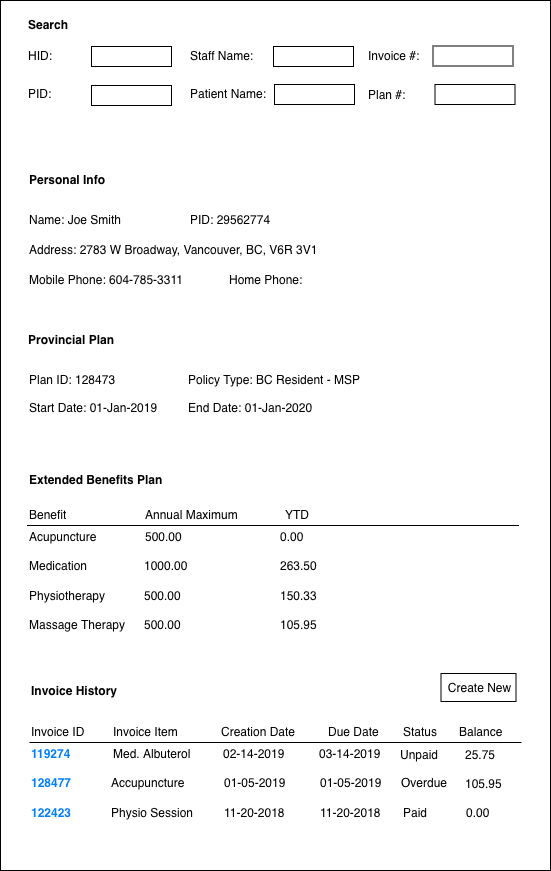

The diagram above was exported from draw.io. Its source (the exported page's mxGraphModel, read from the mxfile embedded in the PNG):
<mxGraphModel dx="790" dy="545" grid="1" gridSize="10" guides="1" tooltips="1" connect="1" arrows="1" fold="1" page="1" pageScale="1" pageWidth="826" pageHeight="1169" background="#ffffff" math="0" shadow="0">
  <root>
    <mxCell id="0" />
    <mxCell id="1" parent="0" />
    <mxCell id="2" value="" style="rounded=0;whiteSpace=wrap;html=1;fillColor=none;fontColor=#000000;" vertex="1" parent="1">
      <mxGeometry x="635" y="10" width="550" height="870" as="geometry" />
    </mxCell>
    <mxCell id="3" value="&lt;b&gt;Personal Info&lt;/b&gt;" style="text;html=1;resizable=0;points=[];autosize=1;align=left;verticalAlign=top;spacingTop=-4;" vertex="1" parent="1">
      <mxGeometry x="661.5" y="180" width="90" height="20" as="geometry" />
    </mxCell>
    <mxCell id="4" value="Name: Joe Smith" style="text;html=1;resizable=0;points=[];autosize=1;align=left;verticalAlign=top;spacingTop=-4;" vertex="1" parent="1">
      <mxGeometry x="661.5" y="220" width="110" height="20" as="geometry" />
    </mxCell>
    <mxCell id="5" value="Address: 2783 W Broadway, Vancouver, BC, V6R 3V1" style="text;html=1;resizable=0;points=[];autosize=1;align=left;verticalAlign=top;spacingTop=-4;" vertex="1" parent="1">
      <mxGeometry x="661.5" y="250" width="300" height="20" as="geometry" />
    </mxCell>
    <mxCell id="6" value="Mobile Phone: 604-785-3311" style="text;html=1;resizable=0;points=[];autosize=1;align=left;verticalAlign=top;spacingTop=-4;" vertex="1" parent="1">
      <mxGeometry x="661.5" y="280" width="170" height="20" as="geometry" />
    </mxCell>
    <mxCell id="7" value="Home Phone:&amp;nbsp;" style="text;html=1;resizable=0;points=[];autosize=1;align=left;verticalAlign=top;spacingTop=-4;" vertex="1" parent="1">
      <mxGeometry x="861.5" y="280" width="90" height="20" as="geometry" />
    </mxCell>
    <mxCell id="8" value="PID:&amp;nbsp;29562774" style="text;html=1;resizable=0;points=[];autosize=1;align=left;verticalAlign=top;spacingTop=-4;" vertex="1" parent="1">
      <mxGeometry x="823" y="220" width="100" height="20" as="geometry" />
    </mxCell>
    <mxCell id="9" value="Provincial Plan" style="text;html=1;resizable=0;points=[];autosize=1;align=left;verticalAlign=top;spacingTop=-4;fontStyle=1" vertex="1" parent="1">
      <mxGeometry x="660.5" y="340" width="90" height="20" as="geometry" />
    </mxCell>
    <mxCell id="10" value="Extended Benefits Plan" style="text;html=1;resizable=0;points=[];autosize=1;align=left;verticalAlign=top;spacingTop=-4;fontStyle=1" vertex="1" parent="1">
      <mxGeometry x="661.5" y="480" width="140" height="20" as="geometry" />
    </mxCell>
    <mxCell id="11" value="Annual Maximum" style="text;html=1;resizable=0;points=[];autosize=1;align=left;verticalAlign=top;spacingTop=-4;" vertex="1" parent="1">
      <mxGeometry x="778" y="515" width="110" height="20" as="geometry" />
    </mxCell>
    <mxCell id="12" value="" style="endArrow=none;html=1;" edge="1" parent="1">
      <mxGeometry width="50" height="50" relative="1" as="geometry">
        <mxPoint x="661.5" y="535" as="sourcePoint" />
        <mxPoint x="1153.5" y="535" as="targetPoint" />
      </mxGeometry>
    </mxCell>
    <mxCell id="13" value="0.00" style="text;html=1;resizable=0;points=[];autosize=1;align=left;verticalAlign=top;spacingTop=-4;" vertex="1" parent="1">
      <mxGeometry x="913" y="537" width="40" height="20" as="geometry" />
    </mxCell>
    <mxCell id="14" value="263.50" style="text;html=1;resizable=0;points=[];autosize=1;align=left;verticalAlign=top;spacingTop=-4;" vertex="1" parent="1">
      <mxGeometry x="913" y="566" width="50" height="20" as="geometry" />
    </mxCell>
    <mxCell id="15" value="Benefit" style="text;html=1;resizable=0;points=[];autosize=1;align=left;verticalAlign=top;spacingTop=-4;" vertex="1" parent="1">
      <mxGeometry x="661.5" y="515" width="50" height="20" as="geometry" />
    </mxCell>
    <mxCell id="16" value="500.00" style="text;html=1;resizable=0;points=[];autosize=1;align=left;verticalAlign=top;spacingTop=-4;fontColor=#000000;" vertex="1" parent="1">
      <mxGeometry x="778" y="537" width="50" height="20" as="geometry" />
    </mxCell>
    <mxCell id="17" value="Acupuncture" style="text;html=1;resizable=0;points=[];autosize=1;align=left;verticalAlign=top;spacingTop=-4;fontColor=#000000;" vertex="1" parent="1">
      <mxGeometry x="661.5" y="537" width="80" height="20" as="geometry" />
    </mxCell>
    <mxCell id="18" value="Medication" style="text;html=1;resizable=0;points=[];autosize=1;align=left;verticalAlign=top;spacingTop=-4;fontColor=#000000;" vertex="1" parent="1">
      <mxGeometry x="661.5" y="566" width="70" height="20" as="geometry" />
    </mxCell>
    <mxCell id="19" value="1000.00" style="text;html=1;resizable=0;points=[];autosize=1;align=left;verticalAlign=top;spacingTop=-4;fontColor=#000000;" vertex="1" parent="1">
      <mxGeometry x="776.5" y="566" width="60" height="20" as="geometry" />
    </mxCell>
    <mxCell id="20" value="Plan ID:&amp;nbsp;128473&lt;br&gt;&lt;br&gt;Start Date: 01-Jan-2019&lt;br&gt;" style="text;html=1;resizable=0;points=[];autosize=1;align=left;verticalAlign=top;spacingTop=-4;" vertex="1" parent="1">
      <mxGeometry x="661.5" y="380" width="140" height="40" as="geometry" />
    </mxCell>
    <mxCell id="21" value="Policy Type: BC Resident - MSP&lt;br&gt;&lt;br&gt;End Date: 01-Jan-2020&lt;br&gt;" style="text;html=1;resizable=0;points=[];autosize=1;align=left;verticalAlign=top;spacingTop=-4;" vertex="1" parent="1">
      <mxGeometry x="821" y="380" width="190" height="40" as="geometry" />
    </mxCell>
    <mxCell id="22" value="YTD" style="text;html=1;resizable=0;points=[];autosize=1;align=left;verticalAlign=top;spacingTop=-4;" vertex="1" parent="1">
      <mxGeometry x="917.5" y="515" width="40" height="20" as="geometry" />
    </mxCell>
    <mxCell id="23" value="150.33" style="text;html=1;resizable=0;points=[];autosize=1;align=left;verticalAlign=top;spacingTop=-4;" vertex="1" parent="1">
      <mxGeometry x="913" y="596" width="50" height="20" as="geometry" />
    </mxCell>
    <mxCell id="24" value="Physiotherapy" style="text;html=1;resizable=0;points=[];autosize=1;align=left;verticalAlign=top;spacingTop=-4;fontColor=#000000;" vertex="1" parent="1">
      <mxGeometry x="661.5" y="596" width="90" height="20" as="geometry" />
    </mxCell>
    <mxCell id="25" value="500.00" style="text;html=1;resizable=0;points=[];autosize=1;align=left;verticalAlign=top;spacingTop=-4;fontColor=#000000;" vertex="1" parent="1">
      <mxGeometry x="776.5" y="596" width="50" height="20" as="geometry" />
    </mxCell>
    <mxCell id="26" value="105.95" style="text;html=1;resizable=0;points=[];autosize=1;align=left;verticalAlign=top;spacingTop=-4;" vertex="1" parent="1">
      <mxGeometry x="913" y="625" width="50" height="20" as="geometry" />
    </mxCell>
    <mxCell id="27" value="Massage Therapy" style="text;html=1;resizable=0;points=[];autosize=1;align=left;verticalAlign=top;spacingTop=-4;fontColor=#000000;" vertex="1" parent="1">
      <mxGeometry x="661.5" y="625" width="110" height="20" as="geometry" />
    </mxCell>
    <mxCell id="28" value="500.00" style="text;html=1;resizable=0;points=[];autosize=1;align=left;verticalAlign=top;spacingTop=-4;fontColor=#000000;" vertex="1" parent="1">
      <mxGeometry x="776.5" y="625" width="50" height="20" as="geometry" />
    </mxCell>
    <mxCell id="29" value="Invoice History" style="text;html=1;resizable=0;points=[];autosize=1;align=left;verticalAlign=top;spacingTop=-4;fontStyle=1" vertex="1" parent="1">
      <mxGeometry x="664" y="691" width="90" height="20" as="geometry" />
    </mxCell>
    <mxCell id="30" value="Invoice Item" style="text;html=1;resizable=0;points=[];autosize=1;align=left;verticalAlign=top;spacingTop=-4;" vertex="1" parent="1">
      <mxGeometry x="745.5" y="732" width="80" height="20" as="geometry" />
    </mxCell>
    <mxCell id="31" value="" style="endArrow=none;html=1;" edge="1" parent="1">
      <mxGeometry width="50" height="50" relative="1" as="geometry">
        <mxPoint x="664" y="752" as="sourcePoint" />
        <mxPoint x="1156" y="752" as="targetPoint" />
      </mxGeometry>
    </mxCell>
    <mxCell id="32" value="02-14-2019" style="text;html=1;resizable=0;points=[];autosize=1;align=left;verticalAlign=top;spacingTop=-4;" vertex="1" parent="1">
      <mxGeometry x="855.5" y="754" width="80" height="20" as="geometry" />
    </mxCell>
    <mxCell id="33" value="01-05-2019" style="text;html=1;resizable=0;points=[];autosize=1;align=left;verticalAlign=top;spacingTop=-4;" vertex="1" parent="1">
      <mxGeometry x="856.5" y="783" width="80" height="20" as="geometry" />
    </mxCell>
    <mxCell id="34" value="Invoice ID" style="text;html=1;resizable=0;points=[];autosize=1;align=left;verticalAlign=top;spacingTop=-4;" vertex="1" parent="1">
      <mxGeometry x="664" y="732" width="70" height="20" as="geometry" />
    </mxCell>
    <mxCell id="35" value="Med. Albuterol" style="text;html=1;resizable=0;points=[];autosize=1;align=left;verticalAlign=top;spacingTop=-4;fontColor=#000000;" vertex="1" parent="1">
      <mxGeometry x="745.5" y="754" width="90" height="20" as="geometry" />
    </mxCell>
    <mxCell id="36" value="119274" style="text;html=1;resizable=0;points=[];autosize=1;align=left;verticalAlign=top;spacingTop=-4;fontColor=#007FFF;fontStyle=1" vertex="1" parent="1">
      <mxGeometry x="664" y="754" width="50" height="20" as="geometry" />
    </mxCell>
    <mxCell id="37" value="128477" style="text;html=1;resizable=0;points=[];autosize=1;align=left;verticalAlign=top;spacingTop=-4;fontColor=#007FFF;fontStyle=1" vertex="1" parent="1">
      <mxGeometry x="664" y="783" width="60" height="20" as="geometry" />
    </mxCell>
    <mxCell id="38" value="Accupuncture" style="text;html=1;resizable=0;points=[];autosize=1;align=left;verticalAlign=top;spacingTop=-4;fontColor=#000000;" vertex="1" parent="1">
      <mxGeometry x="744" y="783" width="90" height="20" as="geometry" />
    </mxCell>
    <mxCell id="39" value="Creation Date" style="text;html=1;resizable=0;points=[];autosize=1;align=left;verticalAlign=top;spacingTop=-4;" vertex="1" parent="1">
      <mxGeometry x="854" y="732" width="90" height="20" as="geometry" />
    </mxCell>
    <mxCell id="40" value="11-20-2018" style="text;html=1;resizable=0;points=[];autosize=1;align=left;verticalAlign=top;spacingTop=-4;" vertex="1" parent="1">
      <mxGeometry x="856.5" y="813" width="80" height="20" as="geometry" />
    </mxCell>
    <mxCell id="41" value="122423" style="text;html=1;resizable=0;points=[];autosize=1;align=left;verticalAlign=top;spacingTop=-4;fontColor=#007FFF;fontStyle=1" vertex="1" parent="1">
      <mxGeometry x="664" y="813" width="60" height="20" as="geometry" />
    </mxCell>
    <mxCell id="42" value="Physio Session" style="text;html=1;resizable=0;points=[];autosize=1;align=left;verticalAlign=top;spacingTop=-4;fontColor=#000000;" vertex="1" parent="1">
      <mxGeometry x="744" y="813" width="100" height="20" as="geometry" />
    </mxCell>
    <mxCell id="43" value="Due Date" style="text;html=1;resizable=0;points=[];autosize=1;align=left;verticalAlign=top;spacingTop=-4;" vertex="1" parent="1">
      <mxGeometry x="961" y="732" width="70" height="20" as="geometry" />
    </mxCell>
    <mxCell id="44" value="Status" style="text;html=1;resizable=0;points=[];autosize=1;align=left;verticalAlign=top;spacingTop=-4;" vertex="1" parent="1">
      <mxGeometry x="1035.5" y="732" width="50" height="20" as="geometry" />
    </mxCell>
    <mxCell id="45" value="Balance" style="text;html=1;resizable=0;points=[];autosize=1;align=left;verticalAlign=top;spacingTop=-4;" vertex="1" parent="1">
      <mxGeometry x="1092" y="732" width="60" height="20" as="geometry" />
    </mxCell>
    <mxCell id="46" value="03-14-2019" style="text;html=1;resizable=0;points=[];autosize=1;align=left;verticalAlign=top;spacingTop=-4;" vertex="1" parent="1">
      <mxGeometry x="952" y="754" width="80" height="20" as="geometry" />
    </mxCell>
    <mxCell id="47" value="01-05-2019" style="text;html=1;resizable=0;points=[];autosize=1;align=left;verticalAlign=top;spacingTop=-4;" vertex="1" parent="1">
      <mxGeometry x="953" y="783" width="80" height="20" as="geometry" />
    </mxCell>
    <mxCell id="48" value="11-20-2018" style="text;html=1;resizable=0;points=[];autosize=1;align=left;verticalAlign=top;spacingTop=-4;" vertex="1" parent="1">
      <mxGeometry x="953" y="813" width="80" height="20" as="geometry" />
    </mxCell>
    <mxCell id="49" value="Unpaid" style="text;html=1;resizable=0;points=[];autosize=1;align=left;verticalAlign=top;spacingTop=-4;" vertex="1" parent="1">
      <mxGeometry x="1033" y="755" width="50" height="20" as="geometry" />
    </mxCell>
    <mxCell id="50" value="Overdue" style="text;html=1;resizable=0;points=[];autosize=1;align=left;verticalAlign=top;spacingTop=-4;" vertex="1" parent="1">
      <mxGeometry x="1033.5" y="783" width="60" height="20" as="geometry" />
    </mxCell>
    <mxCell id="51" value="Paid" style="text;html=1;resizable=0;points=[];autosize=1;align=left;verticalAlign=top;spacingTop=-4;" vertex="1" parent="1">
      <mxGeometry x="1035.5" y="813" width="40" height="20" as="geometry" />
    </mxCell>
    <mxCell id="52" value="0.00" style="text;html=1;resizable=0;points=[];autosize=1;align=left;verticalAlign=top;spacingTop=-4;" vertex="1" parent="1">
      <mxGeometry x="1099" y="813" width="40" height="20" as="geometry" />
    </mxCell>
    <mxCell id="53" value="105.95" style="text;html=1;resizable=0;points=[];autosize=1;align=left;verticalAlign=top;spacingTop=-4;" vertex="1" parent="1">
      <mxGeometry x="1098" y="784" width="50" height="20" as="geometry" />
    </mxCell>
    <mxCell id="54" value="25.75" style="text;html=1;resizable=0;points=[];autosize=1;align=left;verticalAlign=top;spacingTop=-4;" vertex="1" parent="1">
      <mxGeometry x="1098" y="755" width="50" height="20" as="geometry" />
    </mxCell>
    <mxCell id="55" value="PID:" style="text;html=1;resizable=0;points=[];autosize=1;align=left;verticalAlign=top;spacingTop=-4;" vertex="1" parent="1">
      <mxGeometry x="660.5" y="94" width="40" height="20" as="geometry" />
    </mxCell>
    <mxCell id="56" value="Patient Name:" style="text;html=1;resizable=0;points=[];autosize=1;align=left;verticalAlign=top;spacingTop=-4;" vertex="1" parent="1">
      <mxGeometry x="822.5" y="94" width="90" height="20" as="geometry" />
    </mxCell>
    <mxCell id="57" value="" style="rounded=0;whiteSpace=wrap;html=1;fillColor=none;" vertex="1" parent="1">
      <mxGeometry x="726" y="95" width="80" height="20" as="geometry" />
    </mxCell>
    <mxCell id="58" value="" style="rounded=0;whiteSpace=wrap;html=1;fillColor=none;" vertex="1" parent="1">
      <mxGeometry x="909" y="94" width="80" height="20" as="geometry" />
    </mxCell>
    <mxCell id="59" value="HID:" style="text;html=1;resizable=0;points=[];autosize=1;align=left;verticalAlign=top;spacingTop=-4;fontColor=#000000;" vertex="1" parent="1">
      <mxGeometry x="660.5" y="56" width="40" height="20" as="geometry" />
    </mxCell>
    <mxCell id="60" value="Invoice #:" style="text;html=1;resizable=0;points=[];autosize=1;align=left;verticalAlign=top;spacingTop=-4;fontColor=#000000;" vertex="1" parent="1">
      <mxGeometry x="1000.5" y="55.5" width="70" height="20" as="geometry" />
    </mxCell>
    <mxCell id="61" value="Staff Name:" style="text;html=1;resizable=0;points=[];autosize=1;align=left;verticalAlign=top;spacingTop=-4;fontColor=#000000;" vertex="1" parent="1">
      <mxGeometry x="822.5" y="56" width="80" height="20" as="geometry" />
    </mxCell>
    <mxCell id="62" value="" style="rounded=0;whiteSpace=wrap;html=1;fillColor=none;" vertex="1" parent="1">
      <mxGeometry x="908" y="56" width="80" height="20" as="geometry" />
    </mxCell>
    <mxCell id="63" value="" style="rounded=0;whiteSpace=wrap;html=1;fillColor=none;" vertex="1" parent="1">
      <mxGeometry x="726" y="56" width="80" height="20" as="geometry" />
    </mxCell>
    <mxCell id="64" value="" style="rounded=0;whiteSpace=wrap;html=1;fillColor=none;" vertex="1" parent="1">
      <mxGeometry x="1069.5" y="94" width="80" height="20" as="geometry" />
    </mxCell>
    <mxCell id="65" value="&lt;b&gt;Search&lt;/b&gt;" style="text;html=1;resizable=0;points=[];autosize=1;align=left;verticalAlign=top;spacingTop=-4;fontColor=#000000;" vertex="1" parent="1">
      <mxGeometry x="660.5" y="25" width="60" height="20" as="geometry" />
    </mxCell>
    <mxCell id="66" value="Plan #:" style="text;html=1;resizable=0;points=[];autosize=1;align=left;verticalAlign=top;spacingTop=-4;fontColor=#000000;" vertex="1" parent="1">
      <mxGeometry x="1000.5" y="95" width="50" height="20" as="geometry" />
    </mxCell>
    <mxCell id="67" value="" style="rounded=0;whiteSpace=wrap;html=1;fillColor=none;" vertex="1" parent="1">
      <mxGeometry x="1067.5" y="55.5" width="80" height="20" as="geometry" />
    </mxCell>
    <mxCell id="68" value="Create New" style="rounded=0;whiteSpace=wrap;html=1;fillColor=none;fontColor=#000000;" vertex="1" parent="1">
      <mxGeometry x="1075.5" y="683" width="75" height="28" as="geometry" />
    </mxCell>
  </root>
</mxGraphModel>